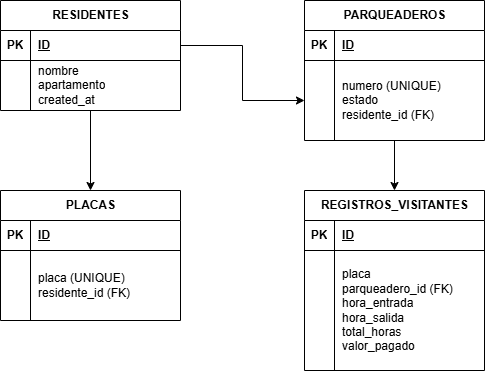

The diagram above was exported from draw.io. Its source (the exported page's mxGraphModel, read from the mxfile embedded in the PNG):
<mxGraphModel dx="786" dy="451" grid="1" gridSize="10" guides="1" tooltips="1" connect="1" arrows="1" fold="1" page="1" pageScale="1" pageWidth="827" pageHeight="1169" math="0" shadow="0">
  <root>
    <mxCell id="0" />
    <mxCell id="1" parent="0" />
    <mxCell id="_UFZ5vD9rgY_PH6FvL3c-60" edge="1" parent="1" source="_UFZ5vD9rgY_PH6FvL3c-5" style="edgeStyle=orthogonalEdgeStyle;rounded=0;orthogonalLoop=1;jettySize=auto;html=1;entryX=0.5;entryY=0;entryDx=0;entryDy=0;" target="_UFZ5vD9rgY_PH6FvL3c-31">
      <mxGeometry relative="1" as="geometry" />
    </mxCell>
    <mxCell id="_UFZ5vD9rgY_PH6FvL3c-5" parent="1" style="shape=table;startSize=30;container=1;collapsible=1;childLayout=tableLayout;fixedRows=1;rowLines=0;fontStyle=1;align=center;resizeLast=1;html=1;" value="RESIDENTES" vertex="1">
      <mxGeometry height="110" width="180" x="110" y="220" as="geometry" />
    </mxCell>
    <mxCell id="_UFZ5vD9rgY_PH6FvL3c-6" parent="_UFZ5vD9rgY_PH6FvL3c-5" style="shape=tableRow;horizontal=0;startSize=0;swimlaneHead=0;swimlaneBody=0;fillColor=none;collapsible=0;dropTarget=0;points=[[0,0.5],[1,0.5]];portConstraint=eastwest;top=0;left=0;right=0;bottom=1;" value="" vertex="1">
      <mxGeometry height="30" width="180" y="30" as="geometry" />
    </mxCell>
    <mxCell id="_UFZ5vD9rgY_PH6FvL3c-7" parent="_UFZ5vD9rgY_PH6FvL3c-6" style="shape=partialRectangle;connectable=0;fillColor=none;top=0;left=0;bottom=0;right=0;fontStyle=1;overflow=hidden;whiteSpace=wrap;html=1;" value="PK" vertex="1">
      <mxGeometry height="30" width="30" as="geometry">
        <mxRectangle height="30" width="30" as="alternateBounds" />
      </mxGeometry>
    </mxCell>
    <mxCell id="_UFZ5vD9rgY_PH6FvL3c-8" parent="_UFZ5vD9rgY_PH6FvL3c-6" style="shape=partialRectangle;connectable=0;fillColor=none;top=0;left=0;bottom=0;right=0;align=left;spacingLeft=6;fontStyle=5;overflow=hidden;whiteSpace=wrap;html=1;" value="ID" vertex="1">
      <mxGeometry height="30" width="150" x="30" as="geometry">
        <mxRectangle height="30" width="150" as="alternateBounds" />
      </mxGeometry>
    </mxCell>
    <mxCell id="_UFZ5vD9rgY_PH6FvL3c-9" parent="_UFZ5vD9rgY_PH6FvL3c-5" style="shape=tableRow;horizontal=0;startSize=0;swimlaneHead=0;swimlaneBody=0;fillColor=none;collapsible=0;dropTarget=0;points=[[0,0.5],[1,0.5]];portConstraint=eastwest;top=0;left=0;right=0;bottom=0;" value="" vertex="1">
      <mxGeometry height="50" width="180" y="60" as="geometry" />
    </mxCell>
    <mxCell id="_UFZ5vD9rgY_PH6FvL3c-10" parent="_UFZ5vD9rgY_PH6FvL3c-9" style="shape=partialRectangle;connectable=0;fillColor=none;top=0;left=0;bottom=0;right=0;editable=1;overflow=hidden;whiteSpace=wrap;html=1;" value="" vertex="1">
      <mxGeometry height="50" width="30" as="geometry">
        <mxRectangle height="50" width="30" as="alternateBounds" />
      </mxGeometry>
    </mxCell>
    <mxCell id="_UFZ5vD9rgY_PH6FvL3c-11" parent="_UFZ5vD9rgY_PH6FvL3c-9" style="shape=partialRectangle;connectable=0;fillColor=none;top=0;left=0;bottom=0;right=0;align=left;spacingLeft=6;overflow=hidden;whiteSpace=wrap;html=1;" value="&lt;div&gt;nombre&lt;/div&gt;&lt;div&gt;apartamento&lt;/div&gt;&lt;div&gt;created_at&lt;/div&gt;" vertex="1">
      <mxGeometry height="50" width="150" x="30" as="geometry">
        <mxRectangle height="50" width="150" as="alternateBounds" />
      </mxGeometry>
    </mxCell>
    <mxCell id="_UFZ5vD9rgY_PH6FvL3c-58" edge="1" parent="1" source="_UFZ5vD9rgY_PH6FvL3c-18" style="edgeStyle=orthogonalEdgeStyle;rounded=0;orthogonalLoop=1;jettySize=auto;html=1;" target="_UFZ5vD9rgY_PH6FvL3c-44">
      <mxGeometry relative="1" as="geometry" />
    </mxCell>
    <mxCell id="_UFZ5vD9rgY_PH6FvL3c-18" parent="1" style="shape=table;startSize=30;container=1;collapsible=1;childLayout=tableLayout;fixedRows=1;rowLines=0;fontStyle=1;align=center;resizeLast=1;html=1;" value="PARQUEADEROS" vertex="1">
      <mxGeometry height="140" width="180" x="414" y="220" as="geometry" />
    </mxCell>
    <mxCell id="_UFZ5vD9rgY_PH6FvL3c-19" parent="_UFZ5vD9rgY_PH6FvL3c-18" style="shape=tableRow;horizontal=0;startSize=0;swimlaneHead=0;swimlaneBody=0;fillColor=none;collapsible=0;dropTarget=0;points=[[0,0.5],[1,0.5]];portConstraint=eastwest;top=0;left=0;right=0;bottom=1;" value="" vertex="1">
      <mxGeometry height="30" width="180" y="30" as="geometry" />
    </mxCell>
    <mxCell id="_UFZ5vD9rgY_PH6FvL3c-20" parent="_UFZ5vD9rgY_PH6FvL3c-19" style="shape=partialRectangle;connectable=0;fillColor=none;top=0;left=0;bottom=0;right=0;fontStyle=1;overflow=hidden;whiteSpace=wrap;html=1;" value="PK" vertex="1">
      <mxGeometry height="30" width="30" as="geometry">
        <mxRectangle height="30" width="30" as="alternateBounds" />
      </mxGeometry>
    </mxCell>
    <mxCell id="_UFZ5vD9rgY_PH6FvL3c-21" parent="_UFZ5vD9rgY_PH6FvL3c-19" style="shape=partialRectangle;connectable=0;fillColor=none;top=0;left=0;bottom=0;right=0;align=left;spacingLeft=6;fontStyle=5;overflow=hidden;whiteSpace=wrap;html=1;" value="ID" vertex="1">
      <mxGeometry height="30" width="150" x="30" as="geometry">
        <mxRectangle height="30" width="150" as="alternateBounds" />
      </mxGeometry>
    </mxCell>
    <mxCell id="_UFZ5vD9rgY_PH6FvL3c-22" parent="_UFZ5vD9rgY_PH6FvL3c-18" style="shape=tableRow;horizontal=0;startSize=0;swimlaneHead=0;swimlaneBody=0;fillColor=none;collapsible=0;dropTarget=0;points=[[0,0.5],[1,0.5]];portConstraint=eastwest;top=0;left=0;right=0;bottom=0;" value="" vertex="1">
      <mxGeometry height="80" width="180" y="60" as="geometry" />
    </mxCell>
    <mxCell id="_UFZ5vD9rgY_PH6FvL3c-23" parent="_UFZ5vD9rgY_PH6FvL3c-22" style="shape=partialRectangle;connectable=0;fillColor=none;top=0;left=0;bottom=0;right=0;editable=1;overflow=hidden;whiteSpace=wrap;html=1;" value="" vertex="1">
      <mxGeometry height="80" width="30" as="geometry">
        <mxRectangle height="80" width="30" as="alternateBounds" />
      </mxGeometry>
    </mxCell>
    <mxCell id="_UFZ5vD9rgY_PH6FvL3c-24" parent="_UFZ5vD9rgY_PH6FvL3c-22" style="shape=partialRectangle;connectable=0;fillColor=none;top=0;left=0;bottom=0;right=0;align=left;spacingLeft=6;overflow=hidden;whiteSpace=wrap;html=1;" value="&lt;div&gt;numero (UNIQUE)&lt;/div&gt;&lt;div&gt;estado&lt;/div&gt;&lt;div&gt;residente_id (FK)&lt;/div&gt;" vertex="1">
      <mxGeometry height="80" width="150" x="30" as="geometry">
        <mxRectangle height="80" width="150" as="alternateBounds" />
      </mxGeometry>
    </mxCell>
    <mxCell id="_UFZ5vD9rgY_PH6FvL3c-31" parent="1" style="shape=table;startSize=30;container=1;collapsible=1;childLayout=tableLayout;fixedRows=1;rowLines=0;fontStyle=1;align=center;resizeLast=1;html=1;" value="PLACAS" vertex="1">
      <mxGeometry height="130" width="180" x="110" y="410" as="geometry" />
    </mxCell>
    <mxCell id="_UFZ5vD9rgY_PH6FvL3c-32" parent="_UFZ5vD9rgY_PH6FvL3c-31" style="shape=tableRow;horizontal=0;startSize=0;swimlaneHead=0;swimlaneBody=0;fillColor=none;collapsible=0;dropTarget=0;points=[[0,0.5],[1,0.5]];portConstraint=eastwest;top=0;left=0;right=0;bottom=1;" value="" vertex="1">
      <mxGeometry height="30" width="180" y="30" as="geometry" />
    </mxCell>
    <mxCell id="_UFZ5vD9rgY_PH6FvL3c-33" parent="_UFZ5vD9rgY_PH6FvL3c-32" style="shape=partialRectangle;connectable=0;fillColor=none;top=0;left=0;bottom=0;right=0;fontStyle=1;overflow=hidden;whiteSpace=wrap;html=1;" value="PK" vertex="1">
      <mxGeometry height="30" width="30" as="geometry">
        <mxRectangle height="30" width="30" as="alternateBounds" />
      </mxGeometry>
    </mxCell>
    <mxCell id="_UFZ5vD9rgY_PH6FvL3c-34" parent="_UFZ5vD9rgY_PH6FvL3c-32" style="shape=partialRectangle;connectable=0;fillColor=none;top=0;left=0;bottom=0;right=0;align=left;spacingLeft=6;fontStyle=5;overflow=hidden;whiteSpace=wrap;html=1;" value="ID" vertex="1">
      <mxGeometry height="30" width="150" x="30" as="geometry">
        <mxRectangle height="30" width="150" as="alternateBounds" />
      </mxGeometry>
    </mxCell>
    <mxCell id="_UFZ5vD9rgY_PH6FvL3c-35" parent="_UFZ5vD9rgY_PH6FvL3c-31" style="shape=tableRow;horizontal=0;startSize=0;swimlaneHead=0;swimlaneBody=0;fillColor=none;collapsible=0;dropTarget=0;points=[[0,0.5],[1,0.5]];portConstraint=eastwest;top=0;left=0;right=0;bottom=0;" value="" vertex="1">
      <mxGeometry height="70" width="180" y="60" as="geometry" />
    </mxCell>
    <mxCell id="_UFZ5vD9rgY_PH6FvL3c-36" parent="_UFZ5vD9rgY_PH6FvL3c-35" style="shape=partialRectangle;connectable=0;fillColor=none;top=0;left=0;bottom=0;right=0;editable=1;overflow=hidden;whiteSpace=wrap;html=1;" value="" vertex="1">
      <mxGeometry height="70" width="30" as="geometry">
        <mxRectangle height="70" width="30" as="alternateBounds" />
      </mxGeometry>
    </mxCell>
    <mxCell id="_UFZ5vD9rgY_PH6FvL3c-37" parent="_UFZ5vD9rgY_PH6FvL3c-35" style="shape=partialRectangle;connectable=0;fillColor=none;top=0;left=0;bottom=0;right=0;align=left;spacingLeft=6;overflow=hidden;whiteSpace=wrap;html=1;" value="&lt;div&gt;placa (UNIQUE)&lt;/div&gt;&lt;div&gt;residente_id (FK)&lt;/div&gt;" vertex="1">
      <mxGeometry height="70" width="150" x="30" as="geometry">
        <mxRectangle height="70" width="150" as="alternateBounds" />
      </mxGeometry>
    </mxCell>
    <mxCell id="_UFZ5vD9rgY_PH6FvL3c-44" parent="1" style="shape=table;startSize=30;container=1;collapsible=1;childLayout=tableLayout;fixedRows=1;rowLines=0;fontStyle=1;align=center;resizeLast=1;html=1;" value="REGISTROS_VISITANTES" vertex="1">
      <mxGeometry height="180" width="180" x="414" y="410" as="geometry" />
    </mxCell>
    <mxCell id="_UFZ5vD9rgY_PH6FvL3c-45" parent="_UFZ5vD9rgY_PH6FvL3c-44" style="shape=tableRow;horizontal=0;startSize=0;swimlaneHead=0;swimlaneBody=0;fillColor=none;collapsible=0;dropTarget=0;points=[[0,0.5],[1,0.5]];portConstraint=eastwest;top=0;left=0;right=0;bottom=1;" value="" vertex="1">
      <mxGeometry height="30" width="180" y="30" as="geometry" />
    </mxCell>
    <mxCell id="_UFZ5vD9rgY_PH6FvL3c-46" parent="_UFZ5vD9rgY_PH6FvL3c-45" style="shape=partialRectangle;connectable=0;fillColor=none;top=0;left=0;bottom=0;right=0;fontStyle=1;overflow=hidden;whiteSpace=wrap;html=1;" value="PK" vertex="1">
      <mxGeometry height="30" width="30" as="geometry">
        <mxRectangle height="30" width="30" as="alternateBounds" />
      </mxGeometry>
    </mxCell>
    <mxCell id="_UFZ5vD9rgY_PH6FvL3c-47" parent="_UFZ5vD9rgY_PH6FvL3c-45" style="shape=partialRectangle;connectable=0;fillColor=none;top=0;left=0;bottom=0;right=0;align=left;spacingLeft=6;fontStyle=5;overflow=hidden;whiteSpace=wrap;html=1;" value="ID" vertex="1">
      <mxGeometry height="30" width="150" x="30" as="geometry">
        <mxRectangle height="30" width="150" as="alternateBounds" />
      </mxGeometry>
    </mxCell>
    <mxCell id="_UFZ5vD9rgY_PH6FvL3c-48" parent="_UFZ5vD9rgY_PH6FvL3c-44" style="shape=tableRow;horizontal=0;startSize=0;swimlaneHead=0;swimlaneBody=0;fillColor=none;collapsible=0;dropTarget=0;points=[[0,0.5],[1,0.5]];portConstraint=eastwest;top=0;left=0;right=0;bottom=0;" value="" vertex="1">
      <mxGeometry height="120" width="180" y="60" as="geometry" />
    </mxCell>
    <mxCell id="_UFZ5vD9rgY_PH6FvL3c-49" parent="_UFZ5vD9rgY_PH6FvL3c-48" style="shape=partialRectangle;connectable=0;fillColor=none;top=0;left=0;bottom=0;right=0;editable=1;overflow=hidden;whiteSpace=wrap;html=1;" value="" vertex="1">
      <mxGeometry height="120" width="30" as="geometry">
        <mxRectangle height="120" width="30" as="alternateBounds" />
      </mxGeometry>
    </mxCell>
    <mxCell id="_UFZ5vD9rgY_PH6FvL3c-50" parent="_UFZ5vD9rgY_PH6FvL3c-48" style="shape=partialRectangle;connectable=0;fillColor=none;top=0;left=0;bottom=0;right=0;align=left;spacingLeft=6;overflow=hidden;whiteSpace=wrap;html=1;" value="&lt;div&gt;placa&lt;/div&gt;&lt;div&gt;parqueadero_id (FK)&lt;/div&gt;&lt;div&gt;hora_entrada&lt;/div&gt;&lt;div&gt;hora_salida&lt;/div&gt;&lt;div&gt;total_horas&lt;/div&gt;&lt;div&gt;valor_pagado&lt;/div&gt;" vertex="1">
      <mxGeometry height="120" width="150" x="30" as="geometry">
        <mxRectangle height="120" width="150" as="alternateBounds" />
      </mxGeometry>
    </mxCell>
    <mxCell id="_UFZ5vD9rgY_PH6FvL3c-57" edge="1" parent="1" source="_UFZ5vD9rgY_PH6FvL3c-6" style="edgeStyle=orthogonalEdgeStyle;rounded=0;orthogonalLoop=1;jettySize=auto;html=1;" target="_UFZ5vD9rgY_PH6FvL3c-22">
      <mxGeometry relative="1" as="geometry" />
    </mxCell>
  </root>
</mxGraphModel>